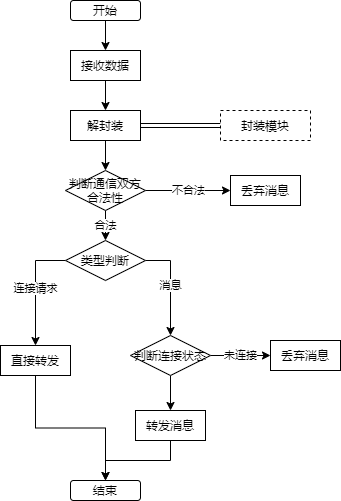

The diagram above was exported from draw.io. Its source (the exported page's mxGraphModel, read from the mxfile embedded in the PNG):
<mxGraphModel dx="531" dy="735" grid="1" gridSize="10" guides="1" tooltips="1" connect="1" arrows="1" fold="1" page="1" pageScale="1" pageWidth="827" pageHeight="583" math="0" shadow="0">
  <root>
    <mxCell id="0" />
    <mxCell id="1" parent="0" />
    <mxCell id="8" style="edgeStyle=orthogonalEdgeStyle;rounded=0;orthogonalLoop=1;jettySize=auto;html=1;exitX=0.5;exitY=1;exitDx=0;exitDy=0;entryX=0.5;entryY=0;entryDx=0;entryDy=0;" edge="1" parent="1" source="2" target="5">
      <mxGeometry relative="1" as="geometry" />
    </mxCell>
    <mxCell id="2" value="开始" style="rounded=1;whiteSpace=wrap;html=1;" vertex="1" parent="1">
      <mxGeometry x="160" y="42" width="70" height="20" as="geometry" />
    </mxCell>
    <mxCell id="11" style="edgeStyle=orthogonalEdgeStyle;rounded=0;orthogonalLoop=1;jettySize=auto;html=1;exitX=0.5;exitY=1;exitDx=0;exitDy=0;entryX=0.5;entryY=0;entryDx=0;entryDy=0;" edge="1" parent="1" source="5" target="6">
      <mxGeometry relative="1" as="geometry" />
    </mxCell>
    <mxCell id="5" value="接收数据" style="rounded=0;whiteSpace=wrap;html=1;" vertex="1" parent="1">
      <mxGeometry x="160" y="92" width="70" height="30" as="geometry" />
    </mxCell>
    <mxCell id="12" style="edgeStyle=orthogonalEdgeStyle;rounded=0;orthogonalLoop=1;jettySize=auto;html=1;exitX=0.5;exitY=1;exitDx=0;exitDy=0;" edge="1" parent="1" source="6" target="7">
      <mxGeometry relative="1" as="geometry" />
    </mxCell>
    <mxCell id="21" style="edgeStyle=orthogonalEdgeStyle;rounded=0;orthogonalLoop=1;jettySize=auto;html=1;shape=link;" edge="1" parent="1" source="6" target="20">
      <mxGeometry relative="1" as="geometry">
        <mxPoint x="240" y="167" as="sourcePoint" />
      </mxGeometry>
    </mxCell>
    <mxCell id="6" value="解封装" style="rounded=0;whiteSpace=wrap;html=1;" vertex="1" parent="1">
      <mxGeometry x="160" y="152" width="70" height="30" as="geometry" />
    </mxCell>
    <mxCell id="13" value="不合法" style="edgeStyle=orthogonalEdgeStyle;rounded=0;orthogonalLoop=1;jettySize=auto;html=1;exitX=1;exitY=0.5;exitDx=0;exitDy=0;entryX=0;entryY=0.5;entryDx=0;entryDy=0;" edge="1" parent="1" source="7" target="22">
      <mxGeometry relative="1" as="geometry">
        <mxPoint x="300" y="232" as="targetPoint" />
      </mxGeometry>
    </mxCell>
    <mxCell id="19" value="合法" style="edgeStyle=orthogonalEdgeStyle;rounded=0;orthogonalLoop=1;jettySize=auto;html=1;exitX=0.5;exitY=1;exitDx=0;exitDy=0;entryX=0.5;entryY=0;entryDx=0;entryDy=0;" edge="1" parent="1" source="7" target="15">
      <mxGeometry relative="1" as="geometry" />
    </mxCell>
    <mxCell id="7" value="判断通信双方合法性" style="rhombus;whiteSpace=wrap;html=1;" vertex="1" parent="1">
      <mxGeometry x="155" y="212" width="80" height="40" as="geometry" />
    </mxCell>
    <mxCell id="16" value="连接请求" style="edgeStyle=orthogonalEdgeStyle;rounded=0;orthogonalLoop=1;jettySize=auto;html=1;exitX=0;exitY=0.5;exitDx=0;exitDy=0;entryX=0.5;entryY=0;entryDx=0;entryDy=0;" edge="1" parent="1" source="15" target="23">
      <mxGeometry relative="1" as="geometry">
        <mxPoint x="120" y="362" as="targetPoint" />
      </mxGeometry>
    </mxCell>
    <mxCell id="17" value="消息" style="edgeStyle=orthogonalEdgeStyle;rounded=0;orthogonalLoop=1;jettySize=auto;html=1;exitX=1;exitY=0.5;exitDx=0;exitDy=0;" edge="1" parent="1" source="15" target="24">
      <mxGeometry relative="1" as="geometry">
        <mxPoint x="280" y="372" as="targetPoint" />
      </mxGeometry>
    </mxCell>
    <mxCell id="15" value="类型判断" style="rhombus;whiteSpace=wrap;html=1;" vertex="1" parent="1">
      <mxGeometry x="155" y="282" width="80" height="40" as="geometry" />
    </mxCell>
    <mxCell id="20" value="封装模块" style="rounded=0;whiteSpace=wrap;html=1;dashed=1;" vertex="1" parent="1">
      <mxGeometry x="310" y="152" width="90" height="30" as="geometry" />
    </mxCell>
    <mxCell id="22" value="丢弃消息" style="rounded=0;whiteSpace=wrap;html=1;" vertex="1" parent="1">
      <mxGeometry x="320" y="217" width="70" height="30" as="geometry" />
    </mxCell>
    <mxCell id="33" style="edgeStyle=orthogonalEdgeStyle;rounded=0;orthogonalLoop=1;jettySize=auto;html=1;exitX=0.5;exitY=1;exitDx=0;exitDy=0;entryX=0.5;entryY=0;entryDx=0;entryDy=0;" edge="1" parent="1" source="23" target="25">
      <mxGeometry relative="1" as="geometry" />
    </mxCell>
    <mxCell id="23" value="直接转发" style="rounded=0;whiteSpace=wrap;html=1;" vertex="1" parent="1">
      <mxGeometry x="90" y="387" width="70" height="30" as="geometry" />
    </mxCell>
    <mxCell id="29" value="未连接" style="edgeStyle=orthogonalEdgeStyle;rounded=0;orthogonalLoop=1;jettySize=auto;html=1;exitX=1;exitY=0.5;exitDx=0;exitDy=0;entryX=0;entryY=0.5;entryDx=0;entryDy=0;" edge="1" parent="1" source="24" target="28">
      <mxGeometry relative="1" as="geometry" />
    </mxCell>
    <mxCell id="32" style="edgeStyle=orthogonalEdgeStyle;rounded=0;orthogonalLoop=1;jettySize=auto;html=1;exitX=0.5;exitY=1;exitDx=0;exitDy=0;" edge="1" parent="1" source="24" target="27">
      <mxGeometry relative="1" as="geometry" />
    </mxCell>
    <mxCell id="24" value="判断连接状态" style="rhombus;whiteSpace=wrap;html=1;" vertex="1" parent="1">
      <mxGeometry x="220" y="377" width="80" height="40" as="geometry" />
    </mxCell>
    <mxCell id="25" value="结束" style="rounded=1;whiteSpace=wrap;html=1;" vertex="1" parent="1">
      <mxGeometry x="160" y="522" width="70" height="20" as="geometry" />
    </mxCell>
    <mxCell id="34" style="edgeStyle=orthogonalEdgeStyle;rounded=0;orthogonalLoop=1;jettySize=auto;html=1;exitX=0.5;exitY=1;exitDx=0;exitDy=0;" edge="1" parent="1" source="27" target="25">
      <mxGeometry relative="1" as="geometry" />
    </mxCell>
    <mxCell id="27" value="转发消息" style="rounded=0;whiteSpace=wrap;html=1;" vertex="1" parent="1">
      <mxGeometry x="225" y="452" width="70" height="30" as="geometry" />
    </mxCell>
    <mxCell id="28" value="丢弃消息" style="rounded=0;whiteSpace=wrap;html=1;" vertex="1" parent="1">
      <mxGeometry x="360" y="382" width="70" height="30" as="geometry" />
    </mxCell>
  </root>
</mxGraphModel>